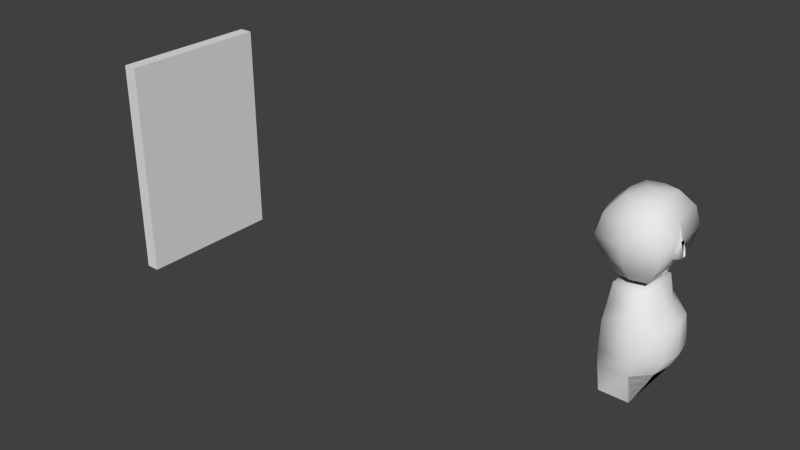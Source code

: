 # Source: gidl7.blend  (saved by Blender 2.66.0; exported with 4.5.12 LTS)
import bpy
from mathutils import Matrix  # noqa: F401  (used for matrix-valued properties, if any)

bpy.ops.wm.read_factory_settings(use_empty=True)
scene = bpy.context.scene
scene.name = 'Scene'

# ---- collections
col_collection_1 = bpy.data.collections.new('Collection 1'); scene.collection.children.link(col_collection_1)

# ---- world
world_world = bpy.data.worlds.new('World'); scene.world = world_world
world_world.color = (0.05088, 0.05088, 0.05088)
world_world.use_sun_shadow = False
world_world.sun_shadow_jitter_overblur = 0.0
world_world.cycles.sampling_method = 'MANUAL'
world_world.cycles.sample_map_resolution = 256

# ---- meshes
me_cube_001 = bpy.data.meshes.new('Cube.001')
me_cube_001.from_pydata([(-7.0, -2.5, 6.0), (-7.0, 2.5, 6.0), (-3.0, 2.5, 6.0), (-3.0, -2.5, 6.0), (-7.0, -2.5, 15.5), (-7.0, 2.5, 15.5), (-3.0, 2.5, 15.5), (-3.0, -2.5, 15.5), (-9.0, 4.5, 11.0), (-9.0, -4.5, 11.0), (-1.0, 4.5, 11.0), (-1.0, -4.5, 11.0), (-8.5, 4.0, 8.5), (-8.5, -4.0, 13.5), (-1.5, 4.0, 8.5), (-1.5, -4.0, 8.5), (-8.5, 4.0, 13.5), (-8.5, -4.0, 8.5), (-1.5, 4.0, 13.5), (-1.5, -4.0, 13.5), (-7.0, -4.0, -9.0), (-7.0, 4.0, -9.0), (-3.0, 4.0, -9.0), (-3.0, -4.0, -9.0), (-7.0, -3.0, 5.0), (-7.0, 3.0, 5.0), (-3.0, 3.0, 5.0), (-3.0, -3.0, 5.0), (-7.0, 4.0, 2.5), (-7.0, -4.0, 2.5), (-3.0, 4.0, 2.5), (-3.0, -4.0, 2.5), (-5.5, 0.0, 16.0), (-4.5, 0.0, 16.0), (-7.0, 5.0, -3.0), (-3.0, 5.0, -3.0), (-3.0, -5.0, -3.0), (-7.0, -5.0, -3.0), (-5.0, 3.0, 15.5), (-5.0, 3.0, 6.0), (-5.0, 5.5, 11.0), (-5.0, 5.0, 8.5), (-5.0, 5.0, 13.5), (-5.0, -3.0, 15.5), (-5.0, -3.0, 6.0), (-5.0, -5.5, 11.0), (-5.0, -5.0, 8.5), (-5.0, -5.0, 13.5), (-7.5, 0.0, 6.0), (-10.0, 0.0, 11.0), (-9.5, 0.0, 8.5), (-9.5, 0.0, 13.5), (-7.5, 0.0, 15.5), (-7.0, 0.0, 2.5), (-1.5, 0.0, 2.5), (-7.0, 0.0, -3.0), (0.5, 0.0, -3.0), (-7.0, -2.0, 2.5), (-2.0, 2.0, 2.5), (-7.0, -2.8, -3.0), (0.0, 2.8, -3.0), (-7.0, 2.0, 2.5), (-2.0, -2.0, 2.5), (-7.0, 2.8, -3.0), (0.0, -2.8, -3.0), (-7.0, 4.8, -5.0), (-3.0, 4.8, -5.0), (-3.0, -4.8, -5.0), (-7.0, -4.8, -5.0), (-7.0, 0.0, -5.0), (-0.5, 0.0, -5.0), (-7.0, -2.55, -5.0), (-1.0, 2.55, -5.0), (-7.0, 2.55, -5.0), (-1.0, -2.55, -5.0), (-3.0, 0.0, 5.0), (-7.0, 4.8, 0.875), (-3.0, 4.8, 0.875), (-3.0, -4.8, 0.875), (-7.0, -4.8, 0.875), (-7.0, 0.0, 0.875), (0.1667, 0.0, 0.875), (-7.0, 2.55, 0.875), (-0.3333, -2.55, 0.875), (-7.0, -2.55, 0.875), (-0.3333, 2.55, 0.875), (-3.0, 0.0, -9.0), (-3.0, 2.0, -9.0), (-3.0, -2.0, -9.0), (-3.0, 0.0, 6.0), (-0.8188, 0.3017, 11.0), (-3.935, 2.375e-07, 7.196), (-1.5, 0.0, 13.5), (-3.0, 0.0, 15.5), (-1.0, 0.6033, 11.0), (-1.0, -0.6033, 11.0), (-2.254, 2.0, 7.167), (-2.254, -2.0, 7.167), (-2.221, 6.545e-08, 6.728), (-1.743, 2.945e-07, 7.547), (-0.4712, 0.457, 9.08), (-1.436, -0.9141, 8.887), (-1.436, 0.9141, 8.887), (-1.557, 2.208e-07, 8.41), (-0.5469, 0.3017, 10.14), (-0.8188, -0.3017, 11.0), (-0.5469, -0.3017, 10.14), (-1.218, -0.7587, 9.943), (-0.4712, -0.457, 9.08), (-1.218, 0.7587, 9.943)], [], [(50, 12, 1, 48), (41, 14, 2, 39), (97, 15, 3, 89, 98), (46, 17, 0, 44), (74, 67, 23, 88), (33, 6, 38), (51, 16, 8, 49), (42, 18, 10, 40), (19, 11, 95), (47, 13, 9, 45), (49, 8, 12, 50), (40, 10, 14, 41), (99, 97, 91), (45, 9, 17, 46), (38, 6, 18, 42), (6, 33, 7, 93), (43, 4, 13, 47), (65, 66, 22, 21), (66, 72, 70, 74, 67, 23, 88, 86, 87, 22), (67, 68, 20, 23), (27, 75, 26, 25, 24), (24, 25, 28, 61, 53, 57, 29), (25, 26, 30, 28), (62, 27, 31), (27, 24, 29, 31), (7, 33, 43), (82, 76, 34, 63), (76, 77, 35, 34), (83, 78, 36, 64), (78, 79, 37, 36), (12, 41, 39, 1), (16, 42, 40, 8), (8, 40, 41, 12), (5, 38, 42, 16), (15, 46, 44, 3), (19, 47, 45, 11), (11, 45, 46, 15), (7, 43, 47, 19), (4, 32, 5, 52), (52, 5, 16, 51), (17, 50, 48, 0), (13, 51, 49, 9), (9, 49, 50, 17), (4, 52, 51, 13), (32, 33, 38), (5, 32, 38), (33, 32, 43), (32, 4, 43), (92, 18, 6, 93), (84, 80, 55, 59), (85, 81, 56, 60), (80, 82, 63, 55), (81, 83, 64, 56), (79, 84, 59, 37), (77, 85, 60, 35), (72, 60, 56, 70), (34, 35, 66, 65), (60, 72, 66, 35), (36, 37, 68, 67), (64, 74, 70, 56), (74, 64, 36, 67), (73, 63, 34, 65), (63, 73, 69, 55), (71, 59, 55, 69), (59, 71, 68, 37), (75, 27, 62), (30, 26, 58), (26, 75, 58), (75, 62, 54), (58, 75, 54), (61, 28, 76, 82), (28, 30, 77, 76), (62, 31, 78, 83), (31, 29, 79, 78), (57, 53, 80, 84), (58, 54, 81, 85), (53, 61, 82, 80), (54, 62, 83, 81), (29, 57, 84, 79), (30, 58, 85, 77), (70, 86, 88, 74), (70, 86, 87, 72), (72, 66, 22, 87), (96, 91, 98), (10, 18, 94), (96, 99, 91), (19, 92, 93, 7), (92, 19, 95), (90, 92, 105), (18, 92, 94), (91, 97, 98), (95, 11, 15), (14, 96, 98, 89, 2), (10, 94, 14), (101, 103, 108), (14, 94, 109, 102), (96, 14, 99), (15, 97, 99), (101, 107, 95, 15), (106, 105, 95), (109, 104, 100, 102), (102, 103, 99, 14), (103, 101, 15, 99), (107, 101, 108, 106), (103, 102, 100), (104, 100, 108, 106), (103, 100, 108), (95, 107, 106), (109, 94, 104), (92, 95, 105), (90, 104, 106, 105), (94, 92, 90), (94, 90, 104)])
me_cube_001.polygons.foreach_set('use_smooth', [True] * 113)
me_cube_001.use_remesh_preserve_volume = False
me_cube_001.use_remesh_preserve_attributes = False
me_cube_001.use_mirror_vertex_groups = False
me_cube_001.update()
me_cube = bpy.data.meshes.new('Cube')
me_cube.from_pydata([(-81.0, -11.0, -16.0), (-81.0, 11.0, -16.0), (-79.0, 11.0, -16.0), (-79.0, -11.0, -16.0), (-81.0, -11.0, 16.0), (-81.0, 11.0, 16.0), (-79.0, 11.0, 16.0), (-79.0, -11.0, 16.0)], [], [(4, 5, 1, 0), (5, 6, 2, 1), (6, 7, 3, 2), (7, 4, 0, 3), (0, 1, 2, 3), (7, 6, 5, 4)])
me_cube.use_remesh_preserve_volume = False
me_cube.use_remesh_preserve_attributes = False
me_cube.use_mirror_vertex_groups = False
me_cube.update()

# ---- objects
ob_idol_rot_15 = bpy.data.objects.new('idol_rot-15', me_cube_001)
ob_cube = bpy.data.objects.new('Cube', me_cube)

# ---- transforms, parenting, visibility, modifiers, constraints
ob_idol_rot_15.location = (0.0, 0.0, 0.0)
ob_idol_rot_15.lineart.crease_threshold = 0.0
ob_cube.location = (0.0, 0.0, 0.0)
ob_cube.lineart.crease_threshold = 0.0

# ---- collection membership
col_collection_1.objects.link(ob_idol_rot_15)
col_collection_1.objects.link(ob_cube)

# ---- scene / render settings (as saved in the file)
scene.frame_start = 1; scene.frame_end = 250; scene.frame_set(35)
scene.render.engine = 'BLENDER_EEVEE_NEXT'
scene.render.image_settings.color_mode = 'RGB'
scene.render.image_settings.compression = 90
scene.render.resolution_percentage = 50
scene.render.dither_intensity = 0.0
scene.render.bake_margin = 2
scene.render.bake_bias = 0.0
scene.cycles.use_denoising = False
scene.cycles.samples = 10
scene.cycles.sampling_pattern = 'TABULATED_SOBOL'
scene.cycles.light_sampling_threshold = 0.0
scene.cycles.use_adaptive_sampling = False
scene.cycles.use_light_tree = False
scene.cycles.blur_glossy = 0.0
scene.cycles.volume_bounces = 1
scene.cycles.pixel_filter_type = 'GAUSSIAN'
scene.cycles.sample_clamp_indirect = 0.0
scene.view_settings.view_transform = 'Standard'
bpy.context.view_layer.update()

# ---- added for rendering (the .blend has no active camera and no usable light): camera, sun
cam_auto = bpy.data.cameras.new('AutoCamera')
cam_auto.lens = 50.0
cam_auto.sensor_width = 36.0
cam_auto.clip_end = 1465.91
ob_auto_camera = bpy.data.objects.new('AutoCamera', cam_auto)
scene.collection.objects.link(ob_auto_camera)
ob_auto_camera.location = (43.2781, -100.234, 66.8225)
ob_auto_camera.rotation_euler = (1.09748, -7.21219e-08, 0.694738)
scene.camera = ob_auto_camera
light_auto_sun = bpy.data.lights.new('AutoSun', 'SUN')
light_auto_sun.energy = 3.0
light_auto_sun.angle = 0.0523599
ob_auto_sun = bpy.data.objects.new('AutoSun', light_auto_sun)
scene.collection.objects.link(ob_auto_sun)
ob_auto_sun.rotation_euler = (0.872665, 0.174533, 0.523599)
bpy.context.view_layer.update()
